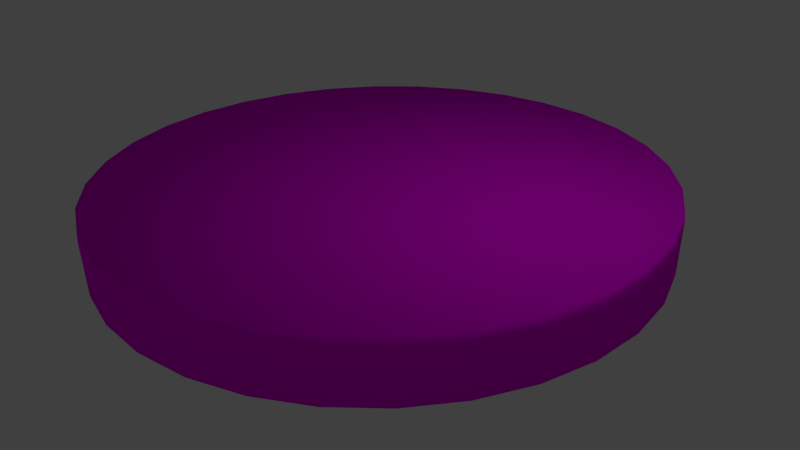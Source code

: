 # Source: a-figur.blend  (saved by Blender 2.72.0; exported with 4.5.12 LTS)
import bpy
from mathutils import Matrix  # noqa: F401  (used for matrix-valued properties, if any)

bpy.ops.wm.read_factory_settings(use_empty=True)
scene = bpy.context.scene
scene.name = 'Scene'

# ---- collections
col_collection_1 = bpy.data.collections.new('Collection 1'); scene.collection.children.link(col_collection_1)

# ---- images (referenced by path relative to the original .blend; pixels are not part of the script)
import os
ASSET_DIR = os.environ.get("B2B_ASSET_DIR", "")  # directory of the original .blend (textures are referenced by path, not embedded)
HERE = os.path.dirname(os.path.abspath(__file__))  # packed textures are extracted next to this script under _unpacked/

def load_image(name, relpath, width, height, colorspace="sRGB"):
    """Load a texture the original file referenced (path relative to the .blend, or extracted next to this script)."""
    p = next((c for c in (os.path.join(HERE, relpath), os.path.join(ASSET_DIR, relpath)) if relpath and os.path.exists(c)), "")
    if p:
        img = bpy.data.images.load(p, check_existing=True)
        img.name = name
    else:  # same state as the original file: an image datablock whose file is absent (Cycles renders it pink)
        img = bpy.data.images.new(name, width, height)
        img.source = "FILE"
        img.filepath = "//" + (relpath or name)
    img.colorspace_settings.name = colorspace
    return img
img_oberflaeche_figur_png_001 = load_image('oberflaeche_figur.png.001', 'oberflaeche_figur.png', 1024, 1024, 'sRGB')

# ---- materials (node trees are filled in below, after node groups)
mat_material_001 = bpy.data.materials.new('Material.001')
mat_material_001.alpha_threshold = 0.0
mat_material_001.roughness = 0.5

# ---- material node trees
mat_material_001.use_nodes = True; mat_material_001.node_tree.nodes.clear()
_N = mat_material_001.node_tree.nodes; _L = mat_material_001.node_tree.links
n0 = _N.new('ShaderNodeOutputMaterial'); n0.name = 'Material Output'; n0.location = (300, 300)
n1 = _N.new('ShaderNodeBsdfDiffuse'); n1.name = 'Diffuse BSDF'; n1.location = (10, 300)
n2 = _N.new('ShaderNodeTexImage'); n2.name = 'Image Texture'; n2.location = (-180, 300)
n2.width = 140
n2.image = img_oberflaeche_figur_png_001
_L.new(n1.outputs[0], n0.inputs[0])
_L.new(n2.outputs[0], n1.inputs[0])
n0.is_active_output = True

# ---- world
world_world = bpy.data.worlds.new('World'); scene.world = world_world
world_world.color = (0.05088, 0.05088, 0.05088)
world_world.use_sun_shadow = False
world_world.sun_shadow_jitter_overblur = 0.0
world_world.cycles.sampling_method = 'MANUAL'
world_world.cycles.sample_map_resolution = 256

# ---- cameras
cam_camera = bpy.data.cameras.new('Camera')
cam_camera.clip_end = 100.0
cam_camera.lens = 35.0
cam_camera.sensor_width = 32.0
cam_camera.sensor_height = 18.0
cam_camera.ortho_scale = 7.314
cam_camera.dof.focus_distance = 0.0

# ---- lights
light_lamp = bpy.data.lights.new('Lamp', 'POINT')
light_lamp.transmission_factor = 0.0
light_lamp.cutoff_distance = 30.0
light_lamp.energy = 100.0
light_lamp.shadow_buffer_clip_start = 1.001
light_lamp.shadow_soft_size = 0.1
light_lamp.shadow_maximum_resolution = 0.006
light_lamp.use_absolute_resolution = True
light_lamp.cycles.use_multiple_importance_sampling = False

# ---- meshes
me_circle = bpy.data.meshes.new('Circle')
me_circle.from_pydata([(-2.508e-07, 0.9936, 0.0), (-0.1938, 0.9745, 0.0), (-0.3802, 0.918, 0.0), (-0.552, 0.8261, 0.0), (-0.7026, 0.7026, 0.0), (-0.8261, 0.552, 0.0), (-0.918, 0.3802, 0.0), (-0.9745, 0.1938, 0.0), (-0.9936, 7.517e-08, 0.0), (-0.9745, -0.1938, 0.0), (-0.918, -0.3802, 0.0), (-0.8261, -0.552, 0.0), (-0.7026, -0.7026, 0.0), (-0.552, -0.8261, 0.0), (-0.3802, -0.918, 0.0), (-0.1938, -0.9745, 0.0), (3.24e-07, -0.9936, 0.0), (0.1938, -0.9745, 0.0), (0.3802, -0.918, 0.0), (0.552, -0.8261, 0.0), (0.7026, -0.7026, 0.0), (0.8261, -0.552, 0.0), (0.918, -0.3802, 0.0), (0.9745, -0.1938, 0.0), (0.9936, 9.591e-07, 0.0), (0.9745, 0.1938, 0.0), (0.918, 0.3802, 0.0), (0.8261, 0.552, 0.0), (0.7026, 0.7026, 0.0), (0.552, 0.8261, 0.0), (0.3802, 0.918, 0.0), (0.1938, 0.9745, 0.0), (-1.881e-07, 0.9952, 0.03027), (-0.1942, 0.9761, 0.03027), (-0.3808, 0.9194, 0.03027), (-0.5529, 0.8275, 0.03027), (-0.7037, 0.7037, 0.03027), (-0.8275, 0.5529, 0.03027), (-0.9194, 0.3808, 0.03027), (-0.9761, 0.1942, 0.03027), (-0.9952, 7.525e-08, 0.03027), (-0.9761, -0.1942, 0.03027), (-0.9194, -0.3808, 0.03027), (-0.8275, -0.5529, 0.03027), (-0.7037, -0.7037, 0.03027), (-0.5529, -0.8275, 0.03027), (-0.3808, -0.9194, 0.03027), (-0.1942, -0.9761, 0.03027), (3.245e-07, -0.9952, 0.03027), (0.1942, -0.9761, 0.03027), (0.3808, -0.9194, 0.03027), (0.5529, -0.8275, 0.03027), (0.7037, -0.7037, 0.03027), (0.8275, -0.5529, 0.03027), (0.9194, -0.3808, 0.03027), (0.9761, -0.1942, 0.03027), (0.9952, 9.608e-07, 0.03027), (0.9761, 0.1942, 0.03027), (0.9194, 0.3808, 0.03027), (0.8275, 0.5529, 0.03027), (0.7037, 0.7037, 0.03027), (0.5529, 0.8275, 0.03027), (0.3808, 0.9194, 0.03027), (0.1942, 0.9761, 0.03027), (-1.886e-07, 0.9909, 0.2119), (-0.1933, 0.9718, 0.2119), (-0.3792, 0.9154, 0.2119), (-0.5505, 0.8239, 0.2119), (-0.7006, 0.7006, 0.2119), (-0.8239, 0.5505, 0.2119), (-0.9154, 0.3792, 0.2119), (-0.9718, 0.1933, 0.2119), (-0.9909, 7.616e-08, 0.2119), (-0.9718, -0.1933, 0.2119), (-0.9154, -0.3792, 0.2119), (-0.8239, -0.5505, 0.2119), (-0.7006, -0.7006, 0.2119), (-0.5505, -0.8239, 0.2119), (-0.3792, -0.9154, 0.2119), (-0.1933, -0.9718, 0.2119), (3.225e-07, -0.9909, 0.2119), (0.1933, -0.9718, 0.2119), (0.3792, -0.9154, 0.2119), (0.5505, -0.8239, 0.2119), (0.7006, -0.7006, 0.2119), (0.8239, -0.5505, 0.2119), (0.9154, -0.3792, 0.2119), (0.9718, -0.1933, 0.2119), (0.9909, 9.578e-07, 0.2119), (0.9718, 0.1933, 0.2119), (0.9154, 0.3792, 0.2119), (0.8239, 0.5505, 0.2119), (0.7006, 0.7006, 0.2119), (0.5505, 0.8239, 0.2119), (0.3792, 0.9154, 0.2119), (0.1933, 0.9718, 0.2119), (-1.858e-07, 0.9597, 0.2153), (-0.1872, 0.9413, 0.2153), (-0.3673, 0.8867, 0.2153), (-0.5332, 0.798, 0.2153), (-0.6786, 0.6786, 0.2153), (-0.798, 0.5332, 0.2153), (-0.8867, 0.3673, 0.2153), (-0.9413, 0.1872, 0.2153), (-0.9597, 8.282e-08, 0.2153), (-0.9413, -0.1872, 0.2153), (-0.8867, -0.3673, 0.2153), (-0.798, -0.5332, 0.2153), (-0.6786, -0.6786, 0.2153), (-0.5332, -0.798, 0.2153), (-0.3673, -0.8867, 0.2153), (-0.1872, -0.9413, 0.2153), (3.087e-07, -0.9597, 0.2153), (0.1872, -0.9413, 0.2153), (0.3673, -0.8867, 0.2153), (0.5332, -0.798, 0.2153), (0.6786, -0.6786, 0.2153), (0.798, -0.5332, 0.2153), (0.8867, -0.3673, 0.2153), (0.9413, -0.1872, 0.2153), (0.9597, 9.369e-07, 0.2153), (0.9413, 0.1872, 0.2153), (0.8867, 0.3673, 0.2153), (0.798, 0.5332, 0.2153), (0.6786, 0.6786, 0.2153), (0.5332, 0.798, 0.2153), (0.3673, 0.8867, 0.2153), (0.1872, 0.9413, 0.2153), (-2.389e-07, 0.9245, 0.06317), (-0.1804, 0.9068, 0.06317), (-0.3538, 0.8542, 0.06317), (-0.5136, 0.7687, 0.06317), (-0.6537, 0.6537, 0.06317), (-0.7687, 0.5136, 0.06317), (-0.8542, 0.3538, 0.06317), (-0.9068, 0.1804, 0.06317), (-0.9245, 8.96e-08, 0.06317), (-0.9068, -0.1804, 0.06317), (-0.8542, -0.3538, 0.06317), (-0.7687, -0.5136, 0.06317), (-0.6537, -0.6537, 0.06317), (-0.5136, -0.7687, 0.06317), (-0.3538, -0.8542, 0.06317), (-0.1804, -0.9068, 0.06317), (2.943e-07, -0.9245, 0.06317), (0.1804, -0.9068, 0.06317), (0.3538, -0.8542, 0.06317), (0.5136, -0.7687, 0.06317), (0.6537, -0.6537, 0.06317), (0.7687, -0.5136, 0.06317), (0.8542, -0.3538, 0.06317), (0.9068, -0.1804, 0.06317), (0.9245, 9.12e-07, 0.06317), (0.9068, 0.1804, 0.06317), (0.8542, 0.3538, 0.06317), (0.7687, 0.5136, 0.06317), (0.6537, 0.6537, 0.06317), (0.5136, 0.7687, 0.06317), (0.3538, 0.8542, 0.06317), (0.1804, 0.9068, 0.06317), (-6.522e-08, 3.536e-05, -7.234e-19), (-6.908e-06, 3.469e-05, -7.095e-19), (-1.349e-05, 3.269e-05, -6.684e-19), (-1.955e-05, 2.945e-05, -6.015e-19), (-2.487e-05, 2.509e-05, -5.115e-19), (-2.923e-05, 1.977e-05, -4.019e-19), (-3.247e-05, 1.371e-05, -2.768e-19), (-3.446e-05, 7.129e-06, -1.411e-19), (-3.514e-05, 2.865e-07, -2.489e-24), (-3.446e-05, -6.556e-06, 1.411e-19), (-3.247e-05, -1.314e-05, 2.768e-19), (-2.923e-05, -1.92e-05, 4.019e-19), (-2.487e-05, -2.451e-05, 5.115e-19), (-1.955e-05, -2.888e-05, 6.015e-19), (-1.349e-05, -3.212e-05, 6.684e-19), (-6.908e-06, -3.411e-05, 7.095e-19), (-6.52e-08, -3.479e-05, 7.234e-19), (6.777e-06, -3.411e-05, 7.095e-19), (1.336e-05, -3.212e-05, 6.684e-19), (1.942e-05, -2.888e-05, 6.015e-19), (2.474e-05, -2.451e-05, 5.115e-19), (2.91e-05, -1.92e-05, 4.019e-19), (3.234e-05, -1.314e-05, 2.768e-19), (3.433e-05, -6.556e-06, 1.411e-19), (3.501e-05, 2.865e-07, -3.133e-24), (3.433e-05, 7.129e-06, -1.411e-19), (3.234e-05, 1.371e-05, -2.768e-19), (2.91e-05, 1.977e-05, -4.019e-19), (2.474e-05, 2.509e-05, -5.115e-19), (1.942e-05, 2.945e-05, -6.015e-19), (1.336e-05, 3.269e-05, -6.684e-19), (6.777e-06, 3.469e-05, -7.095e-19)], [], [(31, 0, 32, 63), (20, 21, 53, 52), (9, 10, 42, 41), (29, 30, 62, 61), (18, 19, 51, 50), (7, 8, 40, 39), (27, 28, 60, 59), (16, 17, 49, 48), (5, 6, 38, 37), (25, 26, 58, 57), (3, 4, 36, 35), (14, 15, 47, 46), (23, 24, 56, 55), (1, 2, 34, 33), (12, 13, 45, 44), (21, 22, 54, 53), (10, 11, 43, 42), (30, 31, 63, 62), (19, 20, 52, 51), (8, 9, 41, 40), (28, 29, 61, 60), (17, 18, 50, 49), (6, 7, 39, 38), (26, 27, 59, 58), (4, 5, 37, 36), (15, 16, 48, 47), (24, 25, 57, 56), (2, 3, 35, 34), (13, 14, 46, 45), (22, 23, 55, 54), (0, 1, 33, 32), (11, 12, 44, 43), (53, 54, 86, 85), (87, 88, 120, 119), (42, 43, 75, 74), (62, 63, 95, 94), (51, 52, 84, 83), (40, 41, 73, 72), (60, 61, 93, 92), (49, 50, 82, 81), (38, 39, 71, 70), (58, 59, 91, 90), (36, 37, 69, 68), (47, 48, 80, 79), (56, 57, 89, 88), (34, 35, 67, 66), (45, 46, 78, 77), (54, 55, 87, 86), (32, 33, 65, 64), (43, 44, 76, 75), (63, 32, 64, 95), (52, 53, 85, 84), (41, 42, 74, 73), (61, 62, 94, 93), (50, 51, 83, 82), (39, 40, 72, 71), (59, 60, 92, 91), (48, 49, 81, 80), (37, 38, 70, 69), (57, 58, 90, 89), (35, 36, 68, 67), (46, 47, 79, 78), (55, 56, 88, 87), (33, 34, 66, 65), (44, 45, 77, 76), (121, 122, 154, 153), (65, 66, 98, 97), (76, 77, 109, 108), (85, 86, 118, 117), (74, 75, 107, 106), (94, 95, 127, 126), (83, 84, 116, 115), (72, 73, 105, 104), (92, 93, 125, 124), (81, 82, 114, 113), (70, 71, 103, 102), (90, 91, 123, 122), (68, 69, 101, 100), (79, 80, 112, 111), (88, 89, 121, 120), (66, 67, 99, 98), (77, 78, 110, 109), (86, 87, 119, 118), (64, 65, 97, 96), (75, 76, 108, 107), (95, 64, 96, 127), (84, 85, 117, 116), (73, 74, 106, 105), (93, 94, 126, 125), (82, 83, 115, 114), (71, 72, 104, 103), (91, 92, 124, 123), (80, 81, 113, 112), (69, 70, 102, 101), (89, 90, 122, 121), (67, 68, 100, 99), (78, 79, 111, 110), (129, 130, 131, 132, 133, 134, 135, 136, 137, 138, 139, 140, 141, 142, 143, 144, 145, 146, 147, 148, 149, 150, 151, 152, 153, 154, 155, 156, 157, 158, 159, 128), (99, 100, 132, 131), (110, 111, 143, 142), (119, 120, 152, 151), (97, 98, 130, 129), (108, 109, 141, 140), (117, 118, 150, 149), (106, 107, 139, 138), (126, 127, 159, 158), (115, 116, 148, 147), (104, 105, 137, 136), (124, 125, 157, 156), (113, 114, 146, 145), (102, 103, 135, 134), (122, 123, 155, 154), (100, 101, 133, 132), (111, 112, 144, 143), (120, 121, 153, 152), (98, 99, 131, 130), (109, 110, 142, 141), (118, 119, 151, 150), (96, 97, 129, 128), (107, 108, 140, 139), (127, 96, 128, 159), (116, 117, 149, 148), (105, 106, 138, 137), (125, 126, 158, 157), (114, 115, 147, 146), (103, 104, 136, 135), (123, 124, 156, 155), (112, 113, 145, 144), (101, 102, 134, 133), (26, 25, 185, 186), (4, 3, 163, 164), (15, 14, 174, 175), (24, 23, 183, 184), (2, 1, 161, 162), (13, 12, 172, 173), (22, 21, 181, 182), (11, 10, 170, 171), (31, 30, 190, 191), (20, 19, 179, 180), (9, 8, 168, 169), (29, 28, 188, 189), (18, 17, 177, 178), (7, 6, 166, 167), (27, 26, 186, 187), (5, 4, 164, 165), (16, 15, 175, 176), (25, 24, 184, 185), (3, 2, 162, 163), (14, 13, 173, 174), (23, 22, 182, 183), (1, 0, 160, 161), (12, 11, 171, 172), (0, 31, 191, 160), (21, 20, 180, 181), (10, 9, 169, 170), (30, 29, 189, 190), (19, 18, 178, 179), (8, 7, 167, 168), (28, 27, 187, 188), (17, 16, 176, 177), (6, 5, 165, 166)])
me_circle.polygons.foreach_set('use_smooth', [True] * 161)
_uv = me_circle.uv_layers.new(name='UVMap')
_uv.uv.foreach_set('vector', [0.4085, 0.7716, 0.3528, 0.7478, 0.3574, 0.7396, 0.4113, 0.7626, 0.7981, 0.3866, 0.8095, 0.4466, 0.8, 0.4474, 0.789, 0.3893, 0.2636, 0.2765, 0.3064, 0.2337, 0.3124, 0.241, 0.2709, 0.2825, 0.5284, 0.7844, 0.4678, 0.7839, 0.4688, 0.7745, 0.5275, 0.7749, 0.7418, 0.2791, 0.7752, 0.3301, 0.7668, 0.3345, 0.7344, 0.285, 0.2069, 0.3829, 0.2301, 0.3269, 0.2384, 0.3313, 0.216, 0.3856, 0.6443, 0.7501, 0.588, 0.7729, 0.5853, 0.7638, 0.6398, 0.7417, 0.6486, 0.2014, 0.699, 0.2356, 0.693, 0.2429, 0.6441, 0.2097, 0.1943, 0.503, 0.1949, 0.4423, 0.2043, 0.4433, 0.2037, 0.5022, 0.7385, 0.6739, 0.6951, 0.7166, 0.6891, 0.7093, 0.7312, 0.6678, 0.2277, 0.6191, 0.2053, 0.5627, 0.2144, 0.5601, 0.2361, 0.6148, 0.533, 0.1655, 0.5926, 0.1777, 0.5898, 0.1868, 0.532, 0.1749, 0.7966, 0.5673, 0.7728, 0.6235, 0.7644, 0.6189, 0.7875, 0.5645, 0.3029, 0.7136, 0.2607, 0.6701, 0.2681, 0.6642, 0.309, 0.7063, 0.4127, 0.1769, 0.4723, 0.1652, 0.4732, 0.1747, 0.4155, 0.186, 0.8095, 0.4466, 0.809, 0.5076, 0.7995, 0.5066, 0.8, 0.4474, 0.3064, 0.2337, 0.3567, 0.2, 0.3612, 0.2084, 0.3124, 0.241, 0.4678, 0.7839, 0.4085, 0.7716, 0.4113, 0.7626, 0.4688, 0.7745, 0.7752, 0.3301, 0.7981, 0.3866, 0.789, 0.3893, 0.7668, 0.3345, 0.2301, 0.3269, 0.2636, 0.2765, 0.2709, 0.2825, 0.2384, 0.3313, 0.588, 0.7729, 0.5284, 0.7844, 0.5275, 0.7749, 0.5853, 0.7638, 0.699, 0.2356, 0.7418, 0.2791, 0.7344, 0.285, 0.693, 0.2429, 0.1949, 0.4423, 0.2069, 0.3829, 0.216, 0.3856, 0.2043, 0.4433, 0.6951, 0.7166, 0.6443, 0.7501, 0.6398, 0.7417, 0.6891, 0.7093, 0.2053, 0.5627, 0.1943, 0.503, 0.2037, 0.5022, 0.2144, 0.5601, 0.5926, 0.1777, 0.6486, 0.2014, 0.6441, 0.2097, 0.5898, 0.1868, 0.7728, 0.6235, 0.7385, 0.6739, 0.7312, 0.6678, 0.7644, 0.6189, 0.2607, 0.6701, 0.2277, 0.6191, 0.2361, 0.6148, 0.2681, 0.6642, 0.4723, 0.1652, 0.533, 0.1655, 0.532, 0.1749, 0.4732, 0.1747, 0.809, 0.5076, 0.7966, 0.5673, 0.7875, 0.5645, 0.7995, 0.5066, 0.3528, 0.7478, 0.3029, 0.7136, 0.309, 0.7063, 0.3574, 0.7396, 0.3567, 0.2, 0.4127, 0.1769, 0.4155, 0.186, 0.3612, 0.2084, 0.8, 0.4474, 0.7995, 0.5066, 0.7489, 0.5018, 0.7494, 0.4526, 0.7388, 0.5499, 0.7195, 0.5952, 0.7125, 0.5913, 0.7312, 0.5475, 0.3124, 0.241, 0.3612, 0.2084, 0.3853, 0.2525, 0.3448, 0.2795, 0.4688, 0.7745, 0.4113, 0.7626, 0.4259, 0.7144, 0.4735, 0.7244, 0.7668, 0.3345, 0.789, 0.3893, 0.7404, 0.4042, 0.7221, 0.3585, 0.2384, 0.3313, 0.2709, 0.2825, 0.3103, 0.3139, 0.2833, 0.3545, 0.5853, 0.7638, 0.5275, 0.7749, 0.5223, 0.7248, 0.5703, 0.7156, 0.693, 0.2429, 0.7344, 0.285, 0.6952, 0.3174, 0.6609, 0.2822, 0.2043, 0.4433, 0.216, 0.3856, 0.2646, 0.3998, 0.2549, 0.448, 0.6891, 0.7093, 0.6398, 0.7417, 0.6157, 0.6971, 0.6568, 0.6702, 0.2144, 0.5601, 0.2037, 0.5022, 0.2543, 0.4972, 0.263, 0.5456, 0.5898, 0.1868, 0.6441, 0.2097, 0.6204, 0.2545, 0.5753, 0.2353, 0.7644, 0.6189, 0.7312, 0.6678, 0.6918, 0.6358, 0.7195, 0.5952, 0.2681, 0.6642, 0.2361, 0.6148, 0.2808, 0.5912, 0.3072, 0.6324, 0.4732, 0.1747, 0.532, 0.1749, 0.5273, 0.2253, 0.4784, 0.2249, 0.7995, 0.5066, 0.7875, 0.5645, 0.7388, 0.5499, 0.7489, 0.5018, 0.3574, 0.7396, 0.309, 0.7063, 0.3411, 0.6675, 0.3811, 0.6952, 0.3612, 0.2084, 0.4155, 0.186, 0.4305, 0.2341, 0.3853, 0.2525, 0.4113, 0.7626, 0.3574, 0.7396, 0.3811, 0.6952, 0.4259, 0.7144, 0.789, 0.3893, 0.8, 0.4474, 0.7494, 0.4526, 0.7404, 0.4042, 0.2709, 0.2825, 0.3124, 0.241, 0.3448, 0.2795, 0.3103, 0.3139, 0.5275, 0.7749, 0.4688, 0.7745, 0.4735, 0.7244, 0.5223, 0.7248, 0.7344, 0.285, 0.7668, 0.3345, 0.7221, 0.3585, 0.6952, 0.3174, 0.216, 0.3856, 0.2384, 0.3313, 0.2833, 0.3545, 0.2646, 0.3998, 0.6398, 0.7417, 0.5853, 0.7638, 0.5703, 0.7156, 0.6157, 0.6971, 0.6441, 0.2097, 0.693, 0.2429, 0.6609, 0.2822, 0.6204, 0.2545, 0.2037, 0.5022, 0.2043, 0.4433, 0.2549, 0.448, 0.2543, 0.4972, 0.7312, 0.6678, 0.6891, 0.7093, 0.6568, 0.6702, 0.6918, 0.6358, 0.2361, 0.6148, 0.2144, 0.5601, 0.263, 0.5456, 0.2808, 0.5912, 0.532, 0.1749, 0.5898, 0.1868, 0.5753, 0.2353, 0.5273, 0.2253, 0.7875, 0.5645, 0.7644, 0.6189, 0.7195, 0.5952, 0.7388, 0.5499, 0.309, 0.7063, 0.2681, 0.6642, 0.3072, 0.6324, 0.3411, 0.6675, 0.4155, 0.186, 0.4732, 0.1747, 0.4784, 0.2249, 0.4305, 0.2341, 0.6857, 0.6307, 0.6518, 0.664, 0.6283, 0.6352, 0.657, 0.607, 0.3411, 0.6675, 0.3072, 0.6324, 0.3134, 0.6275, 0.3462, 0.6615, 0.4305, 0.2341, 0.4784, 0.2249, 0.4791, 0.2327, 0.4327, 0.2416, 0.7494, 0.4526, 0.7489, 0.5018, 0.741, 0.5009, 0.7415, 0.4532, 0.3448, 0.2795, 0.3853, 0.2525, 0.389, 0.2595, 0.3497, 0.2856, 0.4735, 0.7244, 0.4259, 0.7144, 0.4282, 0.7069, 0.4744, 0.7166, 0.7221, 0.3585, 0.7404, 0.4042, 0.7327, 0.4064, 0.715, 0.3622, 0.2833, 0.3545, 0.3103, 0.3139, 0.3164, 0.3189, 0.2902, 0.3583, 0.5703, 0.7156, 0.5223, 0.7248, 0.5216, 0.7169, 0.568, 0.708, 0.6609, 0.2822, 0.6952, 0.3174, 0.689, 0.3223, 0.6558, 0.2883, 0.2549, 0.448, 0.2646, 0.3998, 0.2722, 0.4021, 0.2628, 0.4488, 0.6568, 0.6702, 0.6157, 0.6971, 0.612, 0.6901, 0.6518, 0.664, 0.263, 0.5456, 0.2543, 0.4972, 0.2622, 0.4966, 0.2706, 0.5434, 0.5753, 0.2353, 0.6204, 0.2545, 0.6165, 0.2615, 0.5729, 0.2428, 0.7195, 0.5952, 0.6918, 0.6358, 0.6857, 0.6307, 0.7125, 0.5913, 0.3072, 0.6324, 0.2808, 0.5912, 0.2879, 0.5876, 0.3134, 0.6275, 0.4784, 0.2249, 0.5273, 0.2253, 0.5265, 0.2331, 0.4791, 0.2327, 0.7489, 0.5018, 0.7388, 0.5499, 0.7312, 0.5475, 0.741, 0.5009, 0.3811, 0.6952, 0.3411, 0.6675, 0.3462, 0.6615, 0.385, 0.6883, 0.3853, 0.2525, 0.4305, 0.2341, 0.4327, 0.2416, 0.389, 0.2595, 0.4259, 0.7144, 0.3811, 0.6952, 0.385, 0.6883, 0.4282, 0.7069, 0.7404, 0.4042, 0.7494, 0.4526, 0.7415, 0.4532, 0.7327, 0.4064, 0.3103, 0.3139, 0.3448, 0.2795, 0.3497, 0.2856, 0.3164, 0.3189, 0.5223, 0.7248, 0.4735, 0.7244, 0.4744, 0.7166, 0.5216, 0.7169, 0.6952, 0.3174, 0.7221, 0.3585, 0.715, 0.3622, 0.689, 0.3223, 0.2646, 0.3998, 0.2833, 0.3545, 0.2902, 0.3583, 0.2722, 0.4021, 0.6157, 0.6971, 0.5703, 0.7156, 0.568, 0.708, 0.612, 0.6901, 0.6204, 0.2545, 0.6609, 0.2822, 0.6558, 0.2883, 0.6165, 0.2615, 0.2543, 0.4972, 0.2549, 0.448, 0.2628, 0.4488, 0.2622, 0.4966, 0.6918, 0.6358, 0.6568, 0.6702, 0.6518, 0.664, 0.6857, 0.6307, 0.2808, 0.5912, 0.263, 0.5456, 0.2706, 0.5434, 0.2879, 0.5876, 0.5273, 0.2253, 0.5753, 0.2353, 0.5729, 0.2428, 0.5265, 0.2331, 0.3699, 0.6333, 0.3423, 0.6045, 0.3208, 0.5707, 0.3064, 0.5332, 0.2995, 0.4934, 0.3004, 0.4526, 0.308, 0.4126, 0.323, 0.3754, 0.345, 0.3421, 0.3732, 0.3139, 0.4064, 0.2919, 0.4434, 0.277, 0.4826, 0.2695, 0.5227, 0.2699, 0.5619, 0.2782, 0.5988, 0.2941, 0.632, 0.3169, 0.6601, 0.3457, 0.682, 0.3795, 0.697, 0.417, 0.7044, 0.4567, 0.7039, 0.497, 0.6956, 0.5365, 0.6798, 0.5736, 0.657, 0.607, 0.6283, 0.6352, 0.5946, 0.6573, 0.5572, 0.6724, 0.5179, 0.6802, 0.4781, 0.68, 0.4391, 0.6718, 0.4026, 0.6561, 0.2879, 0.5876, 0.2706, 0.5434, 0.3064, 0.5332, 0.3208, 0.5707, 0.5265, 0.2331, 0.5729, 0.2428, 0.5619, 0.2782, 0.5227, 0.2699, 0.7312, 0.5475, 0.7125, 0.5913, 0.6798, 0.5736, 0.6956, 0.5365, 0.3462, 0.6615, 0.3134, 0.6275, 0.3423, 0.6045, 0.3699, 0.6333, 0.4327, 0.2416, 0.4791, 0.2327, 0.4826, 0.2695, 0.4434, 0.277, 0.7415, 0.4532, 0.741, 0.5009, 0.7039, 0.497, 0.7044, 0.4567, 0.3497, 0.2856, 0.389, 0.2595, 0.4064, 0.2919, 0.3732, 0.3139, 0.4744, 0.7166, 0.4282, 0.7069, 0.4391, 0.6718, 0.4781, 0.68, 0.715, 0.3622, 0.7327, 0.4064, 0.697, 0.417, 0.682, 0.3795, 0.2902, 0.3583, 0.3164, 0.3189, 0.345, 0.3421, 0.323, 0.3754, 0.568, 0.708, 0.5216, 0.7169, 0.5179, 0.6802, 0.5572, 0.6724, 0.6558, 0.2883, 0.689, 0.3223, 0.6601, 0.3457, 0.632, 0.3169, 0.2628, 0.4488, 0.2722, 0.4021, 0.308, 0.4126, 0.3004, 0.4526, 0.6518, 0.664, 0.612, 0.6901, 0.5946, 0.6573, 0.6283, 0.6352, 0.2706, 0.5434, 0.2622, 0.4966, 0.2995, 0.4934, 0.3064, 0.5332, 0.5729, 0.2428, 0.6165, 0.2615, 0.5988, 0.2941, 0.5619, 0.2782, 0.7125, 0.5913, 0.6857, 0.6307, 0.657, 0.607, 0.6798, 0.5736, 0.3134, 0.6275, 0.2879, 0.5876, 0.3208, 0.5707, 0.3423, 0.6045, 0.4791, 0.2327, 0.5265, 0.2331, 0.5227, 0.2699, 0.4826, 0.2695, 0.741, 0.5009, 0.7312, 0.5475, 0.6956, 0.5365, 0.7039, 0.497, 0.385, 0.6883, 0.3462, 0.6615, 0.3699, 0.6333, 0.4026, 0.6561, 0.389, 0.2595, 0.4327, 0.2416, 0.4434, 0.277, 0.4064, 0.2919, 0.4282, 0.7069, 0.385, 0.6883, 0.4026, 0.6561, 0.4391, 0.6718, 0.7327, 0.4064, 0.7415, 0.4532, 0.7044, 0.4567, 0.697, 0.417, 0.3164, 0.3189, 0.3497, 0.2856, 0.3732, 0.3139, 0.345, 0.3421, 0.5216, 0.7169, 0.4744, 0.7166, 0.4781, 0.68, 0.5179, 0.6802, 0.689, 0.3223, 0.715, 0.3622, 0.682, 0.3795, 0.6601, 0.3457, 0.2722, 0.4021, 0.2902, 0.3583, 0.323, 0.3754, 0.308, 0.4126, 0.612, 0.6901, 0.568, 0.708, 0.5572, 0.6724, 0.5946, 0.6573, 0.6165, 0.2615, 0.6558, 0.2883, 0.632, 0.3169, 0.5988, 0.2941, 0.2622, 0.4966, 0.2628, 0.4488, 0.3004, 0.4526, 0.2995, 0.4934, 0.6951, 0.7166, 0.7385, 0.6739, 0.468, 0.4574, 0.4721, 0.4514, 0.2053, 0.5627, 0.2277, 0.6191, 0.5296, 0.4514, 0.5337, 0.4574, 0.5926, 0.1777, 0.533, 0.1655, 0.5045, 0.5117, 0.4972, 0.5117, 0.7728, 0.6235, 0.7966, 0.5673, 0.4638, 0.4712, 0.4652, 0.4641, 0.2607, 0.6701, 0.3029, 0.7136, 0.5184, 0.4423, 0.5244, 0.4463, 0.4723, 0.1652, 0.4127, 0.1769, 0.5184, 0.5074, 0.5117, 0.5102, 0.809, 0.5076, 0.8095, 0.4466, 0.4652, 0.4856, 0.4638, 0.4785, 0.3567, 0.2, 0.3064, 0.2337, 0.5296, 0.4983, 0.5245, 0.5034, 0.4085, 0.7716, 0.4678, 0.7839, 0.4972, 0.438, 0.5045, 0.4381, 0.7981, 0.3866, 0.7752, 0.3301, 0.4721, 0.4984, 0.468, 0.4923, 0.2636, 0.2765, 0.2301, 0.3269, 0.5364, 0.4855, 0.5337, 0.4922, 0.5284, 0.7844, 0.588, 0.7729, 0.4833, 0.4422, 0.49, 0.4395, 0.7418, 0.2791, 0.699, 0.2356, 0.4833, 0.5075, 0.4772, 0.5035, 0.2069, 0.3829, 0.1949, 0.4423, 0.5379, 0.4712, 0.5379, 0.4784, 0.6443, 0.7501, 0.6951, 0.7166, 0.4721, 0.4514, 0.4772, 0.4462, 0.1943, 0.503, 0.2053, 0.5627, 0.5337, 0.4574, 0.5364, 0.4641, 0.6486, 0.2014, 0.5926, 0.1777, 0.4972, 0.5117, 0.4901, 0.5103, 0.7385, 0.6739, 0.7728, 0.6235, 0.4652, 0.4641, 0.468, 0.4574, 0.2277, 0.6191, 0.2607, 0.6701, 0.5244, 0.4463, 0.5296, 0.4514, 0.533, 0.1655, 0.4723, 0.1652, 0.5117, 0.5102, 0.5045, 0.5117, 0.7966, 0.5673, 0.809, 0.5076, 0.4638, 0.4785, 0.4638, 0.4712, 0.3029, 0.7136, 0.3528, 0.7478, 0.5116, 0.4395, 0.5184, 0.4423, 0.4127, 0.1769, 0.3567, 0.2, 0.5245, 0.5034, 0.5184, 0.5074, 0.3528, 0.7478, 0.4085, 0.7716, 0.5045, 0.4381, 0.5116, 0.4395, 0.8095, 0.4466, 0.7981, 0.3866, 0.468, 0.4923, 0.4652, 0.4856, 0.3064, 0.2337, 0.2636, 0.2765, 0.5337, 0.4922, 0.5296, 0.4983, 0.4678, 0.7839, 0.5284, 0.7844, 0.49, 0.4395, 0.4972, 0.438, 0.7752, 0.3301, 0.7418, 0.2791, 0.4772, 0.5035, 0.4721, 0.4984, 0.2301, 0.3269, 0.2069, 0.3829, 0.5379, 0.4784, 0.5364, 0.4855, 0.588, 0.7729, 0.6443, 0.7501, 0.4772, 0.4462, 0.4833, 0.4422, 0.699, 0.2356, 0.6486, 0.2014, 0.4901, 0.5103, 0.4833, 0.5075, 0.1949, 0.4423, 0.1943, 0.503, 0.5364, 0.4641, 0.5379, 0.4712])
me_circle.materials.append(mat_material_001)
me_circle.use_remesh_preserve_volume = False
me_circle.use_remesh_preserve_attributes = False
me_circle.use_mirror_vertex_groups = False
me_circle.update()

# ---- objects
ob_circle = bpy.data.objects.new('Circle', me_circle)
ob_lamp = bpy.data.objects.new('Lamp', light_lamp)
ob_camera = bpy.data.objects.new('Camera', cam_camera)

# ---- transforms, parenting, visibility, modifiers, constraints
ob_circle.location = (-0.006255, 0.01684, 0.9093)
ob_circle.rotation_euler = (3.142, -0.0, -25.64)
ob_circle.scale = (3.657, 3.657, 3.657)
ob_circle.lineart.crease_threshold = 0.0
ob_lamp.location = (4.076, 0.8552, 5.757)
ob_lamp.rotation_euler = (0.6503, 0.05522, 1.866)
ob_lamp.lock_rotations_4d = False
ob_lamp.empty_display_type = 'ARROWS'
ob_lamp.color = (0.0, 0.0, 0.0, 0.0)
ob_lamp.lineart.crease_threshold = 0.0
ob_camera.location = (7.481, -6.658, 5.197)
ob_camera.rotation_euler = (1.109, 0.01082, 0.8149)
ob_camera.lock_rotations_4d = False
ob_camera.empty_display_type = 'ARROWS'
ob_camera.color = (0.0, 0.0, 0.0, 0.0)
ob_camera.display_type = 'WIRE'
ob_camera.lineart.crease_threshold = 0.0

# ---- collection membership
col_collection_1.objects.link(ob_circle)
col_collection_1.objects.link(ob_lamp)
col_collection_1.objects.link(ob_camera)

# ---- scene / render settings (as saved in the file)
scene.camera = ob_camera
scene.frame_start = 1; scene.frame_end = 250; scene.frame_set(0)
scene.render.engine = 'CYCLES'
scene.render.resolution_percentage = 50
scene.render.dither_intensity = 0.0
scene.cycles.use_denoising = False
scene.cycles.samples = 10
scene.cycles.sampling_pattern = 'TABULATED_SOBOL'
scene.cycles.light_sampling_threshold = 0.0
scene.cycles.use_adaptive_sampling = False
scene.cycles.use_light_tree = False
scene.cycles.blur_glossy = 0.0
scene.cycles.pixel_filter_type = 'GAUSSIAN'
scene.cycles.sample_clamp_indirect = 0.0
scene.view_settings.view_transform = 'Standard'
bpy.context.view_layer.update()
